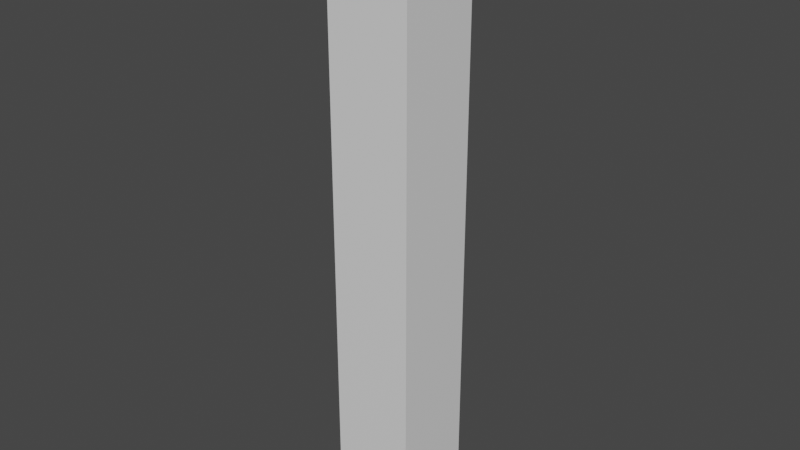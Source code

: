 # Source: testcube.blend  (saved by Blender 3.4.6; exported with 4.5.12 LTS)
import bpy
from mathutils import Matrix  # noqa: F401  (used for matrix-valued properties, if any)

bpy.ops.wm.read_factory_settings(use_empty=True)
scene = bpy.context.scene
scene.name = 'Scene'

# ---- collections
col_collection = bpy.data.collections.new('Collection'); scene.collection.children.link(col_collection)

# ---- materials (node trees are filled in below, after node groups)
mat_material = bpy.data.materials.new('Material')
mat_material.alpha_threshold = 0.0
mat_material.use_transparent_shadow = False
mat_material.roughness = 0.5
mat_material.line_color = (0.0, 0.0, 0.0, 1.0)

# ---- material node trees
mat_material.use_nodes = True; mat_material.node_tree.nodes.clear()
_N = mat_material.node_tree.nodes; _L = mat_material.node_tree.links
n0 = _N.new('ShaderNodeOutputMaterial'); n0.name = 'Material Output'; n0.location = (300, 300)
n1 = _N.new('ShaderNodeBsdfPrincipled'); n1.name = 'Principled BSDF'; n1.location = (10, 300)
n1.distribution = 'GGX'
n1.subsurface_method = 'RANDOM_WALK_SKIN'
n1.inputs[3].default_value = 1.45
n1.inputs[27].default_value = (0.0, 0.0, 0.0, 1.0)
n1.inputs[28].default_value = 1.0
_L.new(n1.outputs[0], n0.inputs[0])
n0.is_active_output = True

# ---- world
world_world = bpy.data.worlds.new('World'); scene.world = world_world
world_world.use_nodes = True; world_world.node_tree.nodes.clear()
_N = world_world.node_tree.nodes; _L = world_world.node_tree.links
n0 = _N.new('ShaderNodeOutputWorld'); n0.name = 'World Output'; n0.location = (300, 300)
n1 = _N.new('ShaderNodeBackground'); n1.name = 'Background'; n1.location = (10, 300)
n1.inputs[0].default_value = (0.05088, 0.05088, 0.05088, 1.0)
_L.new(n1.outputs[0], n0.inputs[0])
n0.is_active_output = True
world_world.color = (0.05088, 0.05088, 0.05088)
world_world.use_sun_shadow = False
world_world.sun_shadow_jitter_overblur = 0.0

# ---- meshes
me_cube = bpy.data.meshes.new('Cube')
me_cube.from_pydata([(1.0, 1.0, 1.0), (1.0, 1.0, -1.0), (1.0, -1.0, 1.0), (1.0, -1.0, -1.0), (-1.0, 1.0, 1.0), (-1.0, 1.0, -1.0), (-1.0, -1.0, 1.0), (-1.0, -1.0, -1.0)], [], [(0, 4, 6, 2), (3, 2, 6, 7), (7, 6, 4, 5), (5, 1, 3, 7), (1, 0, 2, 3), (5, 4, 0, 1)])
_uv = me_cube.uv_layers.new(name='UVMap')
_uv.uv.foreach_set('vector', [0.625, 0.5, 0.875, 0.5, 0.875, 0.75, 0.625, 0.75, 0.375, 0.75, 0.625, 0.75, 0.625, 1.0, 0.375, 1.0, 0.375, 0.0, 0.625, 0.0, 0.625, 0.25, 0.375, 0.25, 0.125, 0.5, 0.375, 0.5, 0.375, 0.75, 0.125, 0.75, 0.375, 0.5, 0.625, 0.5, 0.625, 0.75, 0.375, 0.75, 0.375, 0.25, 0.625, 0.25, 0.625, 0.5, 0.375, 0.5])
me_cube.materials.append(mat_material)
me_cube.use_mirror_vertex_groups = False
me_cube.update()

# ---- objects
ob_cube = bpy.data.objects.new('Cube', me_cube)

# ---- transforms, parenting, visibility, modifiers, constraints
ob_cube.location = (0.0, 0.0, 0.0)
ob_cube.scale = (0.3211, 0.3211, 2.315)
ob_cube.lock_rotations_4d = False
ob_cube.empty_display_type = 'ARROWS'
ob_cube.lineart.crease_threshold = 0.0

# ---- collection membership
col_collection.objects.link(ob_cube)

# ---- scene / render settings (as saved in the file)
scene.frame_start = 1; scene.frame_end = 250; scene.frame_set(1)
scene.render.engine = 'BLENDER_EEVEE_NEXT'
scene.cycles.sampling_pattern = 'TABULATED_SOBOL'
scene.cycles.use_light_tree = False
scene.view_settings.view_transform = 'Filmic'
bpy.context.view_layer.update()

# ---- added for rendering (the .blend has no active camera and no usable light): camera, sun
cam_auto = bpy.data.cameras.new('AutoCamera')
cam_auto.lens = 50.0
cam_auto.sensor_width = 36.0
cam_auto.clip_end = 1000.0
ob_auto_camera = bpy.data.objects.new('AutoCamera', cam_auto)
scene.collection.objects.link(ob_auto_camera)
ob_auto_camera.location = (4.36634, -5.23961, 3.49307)
ob_auto_camera.rotation_euler = (1.09748, -7.21219e-08, 0.694738)
scene.camera = ob_auto_camera
light_auto_sun = bpy.data.lights.new('AutoSun', 'SUN')
light_auto_sun.energy = 3.0
light_auto_sun.angle = 0.0523599
ob_auto_sun = bpy.data.objects.new('AutoSun', light_auto_sun)
scene.collection.objects.link(ob_auto_sun)
ob_auto_sun.rotation_euler = (0.872665, 0.174533, 0.523599)
bpy.context.view_layer.update()
